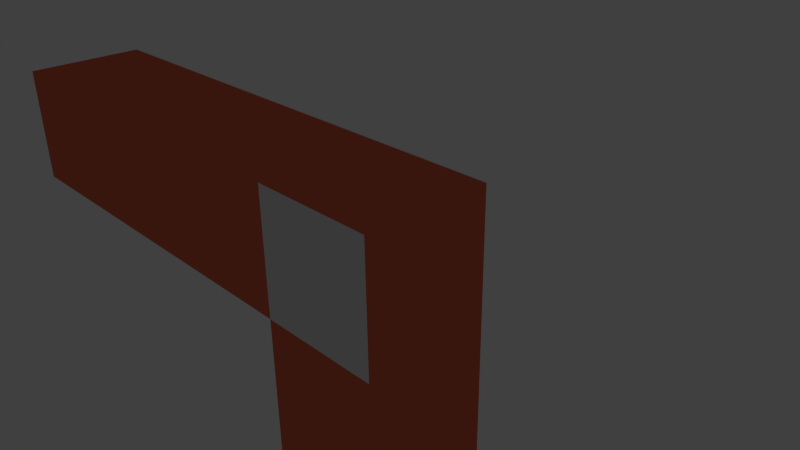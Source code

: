# Source: lvl8.blend  (saved by Blender 2.69.0; exported with 4.5.12 LTS)
import bpy
from mathutils import Matrix  # noqa: F401  (used for matrix-valued properties, if any)

bpy.ops.wm.read_factory_settings(use_empty=True)
scene = bpy.context.scene
scene.name = 'Scene'

# ---- collections
col_collection_1 = bpy.data.collections.new('Collection 1'); scene.collection.children.link(col_collection_1)

# ---- materials (node trees are filled in below, after node groups)
mat_material = bpy.data.materials.new('Material')
mat_material.alpha_threshold = 0.0
mat_material.use_transparent_shadow = False
mat_material.roughness = 0.5
mat_material.specular_intensity = 1.0
mat_material.line_color = (0.0, 0.0, 0.0, 1.0)
mat_material_001 = bpy.data.materials.new('Material.001')
mat_material_001.alpha_threshold = 0.0
mat_material_001.use_transparent_shadow = False
mat_material_001.diffuse_color = (0.8, 0.1619, 0.08026, 1.0)
mat_material_001.specular_color = (0.1959, 0.1592, 1.0)
mat_material_001.roughness = 0.5
mat_material_001.specular_intensity = 1.0
mat_material_001.line_color = (0.0, 0.0, 0.0, 1.0)
mat_material_004 = bpy.data.materials.new('Material.004')
mat_material_004.alpha_threshold = 0.0
mat_material_004.use_transparent_shadow = False
mat_material_004.roughness = 0.5
mat_material_004.line_color = (0.0, 0.0, 0.0, 1.0)

# ---- material node trees

# ---- world
world_world = bpy.data.worlds.new('World'); scene.world = world_world
world_world.color = (0.05088, 0.05088, 0.05088)
world_world.use_sun_shadow = False
world_world.sun_shadow_jitter_overblur = 0.0
world_world.cycles.sampling_method = 'MANUAL'
world_world.cycles.sample_map_resolution = 256

# ---- cameras
cam_camera = bpy.data.cameras.new('Camera')
cam_camera.clip_end = 100.0
cam_camera.lens = 35.0
cam_camera.sensor_width = 32.0
cam_camera.sensor_height = 18.0
cam_camera.ortho_scale = 7.314
cam_camera.dof.focus_distance = 0.0
cam_camera.dof.aperture_fstop = 128.0

# ---- lights
light_point = bpy.data.lights.new('Point', 'POINT')
light_point.color = (1.0, 0.96, 0.96)
light_point.transmission_factor = 0.0
light_point.energy = 34.0
light_point.shadow_buffer_clip_start = 0.5
light_point.shadow_soft_size = 0.1
light_point.shadow_maximum_resolution = 0.006
light_point.use_absolute_resolution = True
light_point.cycles.use_multiple_importance_sampling = False

# ---- meshes
me_cube = bpy.data.meshes.new('Cube')
me_cube.from_pydata([(-1.0, -1.0, -1.0), (1.0, -1.0, -1.0), (1.0, -1.0, 1.0), (-1.0, -1.0, 1.0), (-1.0, 1.0, -1.0), (1.0, 1.0, -1.0), (1.0, 1.0, 1.0), (-1.0, 1.0, 1.0), (-1.0, -1.0, -1.0), (1.0, -1.0, -1.0), (-1.0, 1.0, -1.0), (1.0, 1.0, -1.0), (-1.0, -1.0, -6.777), (-1.0, 1.0, -6.777), (1.0, 1.0, -6.777), (1.0, -1.0, -6.777), (-7.809, 1.0, -1.0), (-7.809, -1.0, -1.0), (-7.809, -1.0, 1.0), (-7.809, 1.0, 1.0)], [], [(0, 3, 2), (4, 5, 6), (4, 10, 5), (1, 2, 6), (2, 3, 7), (16, 19, 18), (5, 11, 1), (0, 8, 4), (1, 9, 0), (12, 15, 14), (10, 8, 12), (11, 10, 13), (9, 11, 14), (8, 9, 15), (0, 4, 16), (3, 0, 17), (7, 3, 18), (4, 7, 19), (1, 0, 2), (7, 4, 6), (10, 11, 5), (5, 1, 6), (6, 2, 7), (17, 16, 18), (11, 9, 1), (8, 10, 4), (9, 8, 0), (13, 12, 14), (13, 10, 12), (14, 11, 13), (15, 9, 14), (12, 8, 15), (17, 0, 16), (18, 3, 17), (19, 7, 18), (16, 4, 19)])
me_cube.polygons.foreach_set('material_index', [0, 1, 1, 1, 1, 1, 1, 1, 0, 1, 1, 1, 1, 1, 1, 1, 1, 1, 0, 1, 1, 1, 1, 1, 1, 1, 0, 1, 1, 1, 1, 1, 1, 1, 1, 1])
_uv = me_cube.uv_layers.new(name='UVMap')
_uv.uv.foreach_set('vector', [0.0, 0.0, -1.0, 2.384e-07, -1.0, -1.0, 0.5, 0.5, 0.5, 0.0, 2.98e-08, 1.192e-07, 0.999, 0.3343, 0.999, 0.3343, 0.999, 0.6657, 0.0, 0.0, -1.0, 0.0, -1.0, 1.0, 8.941e-08, 0.0, 1.0, 0.0, 1.0, 1.0, 0.6657, 0.3343, 0.3343, 0.3343, 0.3343, 0.6657, 0.001001, 0.3343, 0.001001, 0.3343, 0.3323, 0.3343, 0.3343, 0.3343, 0.3343, 0.3343, 0.6657, 0.3343, 1.0, 0.3333, 1.0, 0.3333, 0.6667, 0.3333, 1.0, 1.192e-07, -8.345e-07, 1.192e-07, -1.132e-06, 1.0, 2.384e-07, 0.0, 0.0, -1.0, 2.889, -1.0, 1.0, 0.0, 0.5, 8.941e-08, 0.5, 1.444, 0.0, 0.0, -3.576e-07, 1.0, 2.889, 1.0, 0.0, 0.0, 0.0, -1.0, 2.889, -1.0, 0.3333, 0.0, 0.0, 8.941e-08, 2.881e-07, 1.135, 1.788e-07, 2.384e-07, 1.0, 0.0, 1.0, 3.404, 1.0, 1.987e-08, 0.6667, 0.0, 0.6667, 1.135, 0.5, 0.5, 0.0, 0.5, 0.0, 2.202, 0.0, -1.0, 0.0, 0.0, -1.0, -1.0, 0.0, 0.5, 0.5, 0.5, 2.98e-08, 1.192e-07, 0.999, 0.3343, 0.999, 0.6657, 0.999, 0.6657, -3.576e-07, 1.0, 0.0, 0.0, -1.0, 1.0, 1.788e-07, 1.0, 8.941e-08, 0.0, 1.0, 1.0, 0.6657, 0.6657, 0.6657, 0.3343, 0.3343, 0.6657, 0.001001, 0.3343, 0.3323, 0.3343, 0.3323, 0.3343, 0.3343, 0.3343, 0.6657, 0.3343, 0.6657, 0.3343, 1.0, 0.3333, 0.6667, 0.3333, 0.6667, 0.3333, 1.0, 1.0, 1.0, 1.192e-07, -1.132e-06, 1.0, 2.889, 1.192e-07, 2.384e-07, 0.0, 2.889, -1.0, 1.0, 1.444, 1.0, 0.0, 0.5, 1.444, 2.889, 1.192e-07, 0.0, 0.0, 2.889, 1.0, 2.889, -8.345e-07, 0.0, 0.0, 2.889, -1.0, 0.3333, 1.135, 0.3333, 0.0, 2.881e-07, 1.135, 9.835e-07, 3.404, 1.788e-07, 2.384e-07, 1.0, 3.404, 1.0, 1.135, 1.0, 1.987e-08, 0.6667, 1.135, 0.5, 2.202, 0.5, 0.5, 0.0, 2.202])
me_cube.materials.append(mat_material)
me_cube.materials.append(mat_material_001)
me_cube.materials.append(mat_material_004)
me_cube.use_remesh_preserve_volume = False
me_cube.use_remesh_preserve_attributes = False
me_cube.use_mirror_vertex_groups = False
me_cube.update()
me_cube_002 = bpy.data.meshes.new('Cube.002')
me_cube_002.from_pydata([(-7.826, -0.8203, -1.0), (-7.826, 1.18, -1.0), (0.9442, 1.18, -1.0), (0.9442, -0.8203, -1.0), (-7.826, -0.8203, 0.9999), (-7.826, 1.18, 0.9999), (0.9442, 1.18, 0.9999), (0.9442, -0.8203, 0.9999)], [], [(4, 5, 1, 0), (5, 6, 2, 1), (6, 7, 3, 2), (7, 4, 0, 3), (0, 1, 2, 3), (7, 6, 5, 4)])
me_cube_002.use_remesh_preserve_volume = False
me_cube_002.use_remesh_preserve_attributes = False
me_cube_002.use_mirror_vertex_groups = False
me_cube_002.update()
me_cube_001 = bpy.data.meshes.new('Cube.001')
me_cube_001.from_pydata([(-13.37, -0.08185, -0.6387), (-13.37, 1.918, -0.6387), (-11.37, 1.918, -0.6387), (-11.37, -0.08185, -0.6387), (-13.37, -0.08185, 1.361), (-13.37, 1.918, 1.361), (-11.37, 1.918, 1.361), (-11.37, -0.08185, 1.361)], [], [(4, 5, 1, 0), (5, 6, 2, 1), (6, 7, 3, 2), (7, 4, 0, 3), (0, 1, 2, 3), (7, 6, 5, 4)])
me_cube_001.use_remesh_preserve_volume = False
me_cube_001.use_remesh_preserve_attributes = False
me_cube_001.use_mirror_vertex_groups = False
me_cube_001.update()

# ---- objects
ob_cube = bpy.data.objects.new('Cube', me_cube)
ob_object_a = bpy.data.objects.new('[OBJECT]A', me_cube_002)
ob_point = bpy.data.objects.new('Point', light_point)
ob_object_car = bpy.data.objects.new('[OBJECT]car', me_cube_001)
ob_camera = bpy.data.objects.new('Camera', cam_camera)

# ---- transforms, parenting, visibility, modifiers, constraints
ob_cube.location = (0.0, 0.0, 0.0)
ob_cube.lock_rotations_4d = False
ob_cube.empty_display_type = 'ARROWS'
ob_cube.lineart.crease_threshold = 0.0
ob_object_a.location = (0.0, -0.1655, 0.0)
ob_object_a.lineart.crease_threshold = 0.0
_c = ob_object_a.constraints.new('CHILD_OF'); _c.name = 'Child Of'
_c.target = ob_cube
_c.set_inverse_pending = False
ob_point.location = (-0.01801, 4.104, 0.1216)
ob_point.lineart.crease_threshold = 0.0
_c = ob_point.constraints.new('CHILD_OF'); _c.name = 'Child Of'
_c.target = ob_cube
_c.set_inverse_pending = False
ob_object_car.location = (0.0, 0.0, 0.0)
ob_object_car.scale = (0.4643, 0.4643, 0.4643)
ob_object_car.lineart.crease_threshold = 0.0
_c = ob_object_car.constraints.new('CHILD_OF'); _c.name = 'Child Of'
_c.target = ob_cube
_c.set_inverse_pending = False
ob_camera.location = (7.481, -6.508, 5.344)
ob_camera.rotation_euler = (1.109, 0.01082, 0.8149)
ob_camera.lock_rotations_4d = False
ob_camera.empty_display_type = 'ARROWS'
ob_camera.color = (0.0, 0.0, 0.0, 0.0)
ob_camera.display_type = 'WIRE'
ob_camera.lineart.crease_threshold = 0.0

# ---- collection membership
col_collection_1.objects.link(ob_cube)
col_collection_1.objects.link(ob_object_a)
col_collection_1.objects.link(ob_point)
col_collection_1.objects.link(ob_object_car)
col_collection_1.objects.link(ob_camera)

# ---- scene / render settings (as saved in the file)
scene.camera = ob_camera
scene.frame_start = 1; scene.frame_end = 250; scene.frame_set(1)
scene.render.engine = 'BLENDER_EEVEE_NEXT'
scene.render.image_settings.compression = 90
scene.render.resolution_percentage = 50
scene.render.dither_intensity = 0.0
scene.cycles.use_denoising = False
scene.cycles.samples = 10
scene.cycles.sampling_pattern = 'TABULATED_SOBOL'
scene.cycles.light_sampling_threshold = 0.0
scene.cycles.use_adaptive_sampling = False
scene.cycles.use_light_tree = False
scene.cycles.blur_glossy = 0.0
scene.cycles.volume_bounces = 1
scene.cycles.pixel_filter_type = 'GAUSSIAN'
scene.cycles.sample_clamp_indirect = 0.0
scene.view_settings.view_transform = 'Standard'
bpy.context.view_layer.update()
